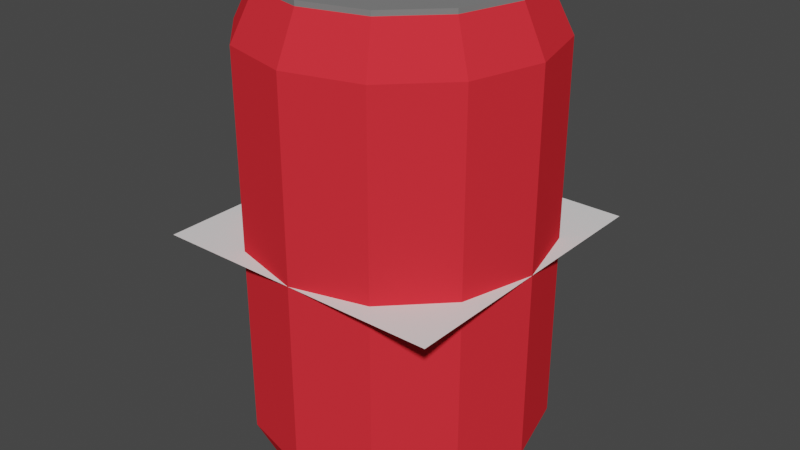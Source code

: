 # Source: can.blend  (saved by Blender 2.80.75; exported with 4.5.12 LTS)
import bpy
from mathutils import Matrix  # noqa: F401  (used for matrix-valued properties, if any)

bpy.ops.wm.read_factory_settings(use_empty=True)
scene = bpy.context.scene
scene.name = 'Scene'

# ---- collections
col_collection = bpy.data.collections.new('Collection'); scene.collection.children.link(col_collection)

# ---- materials (node trees are filled in below, after node groups)
mat_red = bpy.data.materials.new('red')
mat_red.use_transparent_shadow = False
mat_red.diffuse_color = (0.8, 0.03079, 0.04217, 1.0)
mat_material_001 = bpy.data.materials.new('Material.001')
mat_material_001.use_transparent_shadow = False
mat_material_001.diffuse_color = (0.2079, 0.2079, 0.2079, 1.0)
mat_material_002 = bpy.data.materials.new('Material.002')
mat_material_002.use_transparent_shadow = False
mat_material_002.diffuse_color = (0.005605, 0.005605, 0.005605, 1.0)

# ---- material node trees

# ---- world
world_world = bpy.data.worlds.new('World'); scene.world = world_world
world_world.use_nodes = True; world_world.node_tree.nodes.clear()
_N = world_world.node_tree.nodes; _L = world_world.node_tree.links
n0 = _N.new('ShaderNodeOutputWorld'); n0.name = 'World Output'; n0.location = (300, 300)
n1 = _N.new('ShaderNodeBackground'); n1.name = 'Background'; n1.location = (10, 300)
n1.inputs[0].default_value = (0.05088, 0.05088, 0.05088, 1.0)
_L.new(n1.outputs[0], n0.inputs[0])
n0.is_active_output = True
world_world.color = (0.05088, 0.05088, 0.05088)
world_world.use_sun_shadow = False
world_world.sun_shadow_jitter_overblur = 0.0

# ---- meshes
me_cylinder_001 = bpy.data.meshes.new('Cylinder.001')
me_cylinder_001.from_pydata([(6.746e-10, 0.8541, 0.7679), (0.2573, 0.8068, 0.7679), (0.4456, 0.6773, 0.7679), (0.5145, 0.5005, 0.7679), (0.4456, 0.3237, 0.7679), (0.2573, 0.1942, 0.7679), (7.837e-08, 0.1469, 0.7679), (-0.2573, 0.1942, 0.7679), (-0.4456, 0.3237, 0.7679), (-0.5145, 0.5005, 0.7679), (-0.4456, 0.6773, 0.7679), (-0.2573, 0.8068, 0.7679), (-1.498e-09, 0.8492, 1.0), (0.4246, 0.7355, 1.0), (0.7355, 0.4246, 1.0), (0.8492, -5.809e-08, 1.0), (0.7355, -0.4246, 1.0), (0.4246, -0.7355, 1.0), (1.267e-07, -0.8492, 1.0), (-0.4246, -0.7355, 1.0), (-0.7355, -0.4246, 1.0), (-0.8492, -4.158e-07, 1.0), (-0.7355, 0.4246, 1.0), (-0.4246, 0.7355, 1.0), (0.0, 1.0, 0.6163), (0.5, 0.866, 0.6163), (0.866, 0.5, 0.6163), (1.0, -4.371e-08, 0.6163), (0.866, -0.5, 0.6163), (0.5, -0.866, 0.6163), (1.51e-07, -1.0, 0.6163), (-0.5, -0.866, 0.6163), (-0.866, -0.5, 0.6163), (-1.0, -4.649e-07, 0.6163), (-0.866, 0.5, 0.6163), (-0.5, 0.866, 0.6163), (0.4246, 0.7355, 1.0), (-1.498e-09, 0.8492, 1.0), (0.7355, 0.4246, 1.0), (0.8492, -5.809e-08, 1.0), (0.7355, -0.4246, 1.0), (0.4246, -0.7355, 1.0), (1.267e-07, -0.8492, 1.0), (-0.4246, -0.7355, 1.0), (-0.7355, -0.4246, 1.0), (-0.8492, -4.158e-07, 1.0), (-0.7355, 0.4246, 1.0), (-0.4246, 0.7355, 1.0), (0.4246, 0.7355, 1.04), (-8.028e-11, 0.8492, 1.04), (0.7355, 0.4246, 1.04), (0.8492, -5.809e-08, 1.04), (0.7355, -0.4246, 1.04), (0.4246, -0.7355, 1.04), (1.282e-07, -0.8492, 1.04), (-0.4246, -0.7355, 1.04), (-0.7355, -0.4246, 1.04), (-0.8492, -4.158e-07, 1.04), (-0.7355, 0.4246, 1.04), (-0.4246, 0.7355, 1.04), (0.3988, 0.6908, 1.04), (-1.132e-09, 0.7976, 1.04), (0.6908, 0.3988, 1.04), (0.7976, -6.301e-08, 1.04), (0.6908, -0.3988, 1.04), (0.3988, -0.6908, 1.04), (1.193e-07, -0.7976, 1.04), (-0.3988, -0.6908, 1.04), (-0.6908, -0.3988, 1.04), (-0.7976, -3.99e-07, 1.04), (-0.6908, 0.3988, 1.04), (-0.3988, 0.6908, 1.04), (0.3988, 0.6908, 0.9511), (-1.132e-09, 0.7976, 0.9511), (0.6908, 0.3988, 0.9511), (0.7976, -6.301e-08, 0.9511), (0.6908, -0.3988, 0.9511), (0.3988, -0.6908, 0.9511), (1.193e-07, -0.7976, 0.9511), (-0.3988, -0.6908, 0.9511), (-0.6908, -0.3988, 0.9511), (-0.7976, -3.99e-07, 0.9511), (-0.6908, 0.3988, 0.9511), (-0.3988, 0.6908, 0.9511), (0.0, 1.0, -1.0), (-1.498e-09, 0.8492, -3.0), (0.5, 0.866, -1.0), (0.4246, 0.7355, -3.0), (0.866, 0.5, -1.0), (0.7355, 0.4246, -3.0), (1.0, -4.371e-08, -1.0), (0.8492, -5.809e-08, -3.0), (0.866, -0.5, -1.0), (0.7355, -0.4246, -3.0), (0.5, -0.866, -1.0), (0.4246, -0.7355, -3.0), (1.51e-07, -1.0, -1.0), (1.267e-07, -0.8492, -3.0), (-0.5, -0.866, -1.0), (-0.4246, -0.7355, -3.0), (-0.866, -0.5, -1.0), (-0.7355, -0.4246, -3.0), (-1.0, -4.649e-07, -1.0), (-0.8492, -4.158e-07, -3.0), (-0.866, 0.5, -1.0), (-0.7355, 0.4246, -3.0), (-0.5, 0.866, -1.0), (-0.4246, 0.7355, -3.0), (0.0, 1.0, -2.616), (0.5, 0.866, -2.616), (0.866, 0.5, -2.616), (1.0, -4.371e-08, -2.616), (0.866, -0.5, -2.616), (0.5, -0.866, -2.616), (1.51e-07, -1.0, -2.616), (-0.5, -0.866, -2.616), (-0.866, -0.5, -2.616), (-1.0, -4.649e-07, -2.616), (-0.866, 0.5, -2.616), (-0.5, 0.866, -2.616), (0.4246, 0.7355, -3.0), (-1.498e-09, 0.8492, -3.0), (0.7355, 0.4246, -3.0), (0.8492, -5.809e-08, -3.0), (0.7355, -0.4246, -3.0), (0.4246, -0.7355, -3.0), (1.267e-07, -0.8492, -3.0), (-0.4246, -0.7355, -3.0), (-0.7355, -0.4246, -3.0), (-0.8492, -4.158e-07, -3.0), (-0.7355, 0.4246, -3.0), (-0.4246, 0.7355, -3.0), (0.4246, 0.7355, -3.04), (-8.028e-11, 0.8492, -3.04), (0.7355, 0.4246, -3.04), (0.8492, -5.809e-08, -3.04), (0.7355, -0.4246, -3.04), (0.4246, -0.7355, -3.04), (1.282e-07, -0.8492, -3.04), (-0.4246, -0.7355, -3.04), (-0.7355, -0.4246, -3.04), (-0.8492, -4.158e-07, -3.04), (-0.7355, 0.4246, -3.04), (-0.4246, 0.7355, -3.04), (0.3988, 0.6908, -3.04), (-1.132e-09, 0.7976, -3.04), (0.6908, 0.3988, -3.04), (0.7976, -6.301e-08, -3.04), (0.6908, -0.3988, -3.04), (0.3988, -0.6908, -3.04), (1.193e-07, -0.7976, -3.04), (-0.3988, -0.6908, -3.04), (-0.6908, -0.3988, -3.04), (-0.7976, -3.99e-07, -3.04), (-0.6908, 0.3988, -3.04), (-0.3988, 0.6908, -3.04), (0.3988, 0.6908, -2.951), (-1.132e-09, 0.7976, -2.951), (0.6908, 0.3988, -2.951), (0.7976, -6.301e-08, -2.951), (0.6908, -0.3988, -2.951), (0.3988, -0.6908, -2.951), (1.193e-07, -0.7976, -2.951), (-0.3988, -0.6908, -2.951), (-0.6908, -0.3988, -2.951), (-0.7976, -3.99e-07, -2.951), (-0.6908, 0.3988, -2.951), (-0.3988, 0.6908, -2.951), (0.1233, 0.3537, 0.9511), (-0.2136, 0.4158, 0.9511), (3.724e-08, 0.331, 0.9511), (0.0, 0.67, 0.9511), (-0.1233, 0.6473, 0.9511), (-0.2136, 0.5852, 0.9511), (0.2136, 0.5852, 0.9511), (0.2136, 0.4158, 0.9511), (-0.1233, 0.3537, 0.9511), (0.1233, 0.6473, 0.9511), (0.2466, 0.5005, 0.9511), (-0.2466, 0.5005, 0.9511)], [], [(0, 1, 177, 171), (1, 2, 174, 177), (2, 3, 178, 174), (3, 4, 175, 178), (4, 5, 168, 175), (5, 6, 170, 168), (6, 7, 176, 170), (7, 8, 169, 176), (8, 9, 179, 169), (9, 10, 173, 179), (10, 11, 172, 173), (11, 0, 171, 172), (0, 11, 10, 9, 8, 7, 6, 5, 4, 3, 2, 1), (24, 12, 13, 25), (25, 13, 14, 26), (26, 14, 15, 27), (27, 15, 16, 28), (28, 16, 17, 29), (29, 17, 18, 30), (30, 18, 19, 31), (31, 19, 20, 32), (32, 20, 21, 33), (33, 21, 22, 34), (14, 13, 36, 38), (34, 22, 23, 35), (35, 23, 12, 24), (104, 34, 35, 106, 119, 118), (100, 32, 33, 102, 117, 116), (98, 31, 32, 100, 116, 115), (96, 30, 31, 98, 115, 114), (94, 29, 30, 96, 114, 113), (92, 28, 29, 94, 113, 112), (88, 26, 27, 90, 111, 110), (86, 25, 26, 88, 110, 109), (90, 27, 28, 92, 112, 111), (84, 24, 25, 86, 109, 108), (106, 35, 24, 84, 108, 119), (40, 39, 51, 52), (22, 21, 45, 46), (21, 20, 44, 45), (20, 19, 43, 44), (19, 18, 42, 43), (18, 17, 41, 42), (17, 16, 40, 41), (16, 15, 39, 40), (12, 23, 47, 37), (13, 12, 37, 36), (15, 14, 38, 39), (23, 22, 46, 47), (55, 54, 66, 67), (47, 46, 58, 59), (36, 37, 49, 48), (44, 43, 55, 56), (41, 40, 52, 53), (37, 47, 59, 49), (38, 36, 48, 50), (45, 44, 56, 57), (42, 41, 53, 54), (39, 38, 50, 51), (46, 45, 57, 58), (43, 42, 54, 55), (67, 66, 78, 79), (52, 51, 63, 64), (59, 58, 70, 71), (48, 49, 61, 60), (56, 55, 67, 68), (53, 52, 64, 65), (49, 59, 71, 61), (50, 48, 60, 62), (57, 56, 68, 69), (54, 53, 65, 66), (51, 50, 62, 63), (58, 57, 69, 70), (72, 178, 175, 168, 170, 176, 169, 179, 83, 82, 81, 80, 79, 78, 77, 76, 75, 74), (64, 63, 75, 76), (71, 70, 82, 83), (60, 61, 73, 72), (68, 67, 79, 80), (65, 64, 76, 77), (61, 71, 83, 73), (62, 60, 72, 74), (69, 68, 80, 81), (66, 65, 77, 78), (63, 62, 74, 75), (70, 69, 81, 82), (108, 109, 87, 85), (109, 110, 89, 87), (110, 111, 91, 89), (111, 112, 93, 91), (112, 113, 95, 93), (113, 114, 97, 95), (114, 115, 99, 97), (115, 116, 101, 99), (116, 117, 103, 101), (117, 118, 105, 103), (89, 122, 120, 87), (118, 119, 107, 105), (119, 108, 85, 107), (124, 136, 135, 123), (105, 130, 129, 103), (103, 129, 128, 101), (101, 128, 127, 99), (99, 127, 126, 97), (97, 126, 125, 95), (95, 125, 124, 93), (93, 124, 123, 91), (85, 121, 131, 107), (87, 120, 121, 85), (91, 123, 122, 89), (107, 131, 130, 105), (139, 151, 150, 138), (131, 143, 142, 130), (120, 132, 133, 121), (128, 140, 139, 127), (125, 137, 136, 124), (121, 133, 143, 131), (122, 134, 132, 120), (129, 141, 140, 128), (126, 138, 137, 125), (123, 135, 134, 122), (130, 142, 141, 129), (127, 139, 138, 126), (151, 163, 162, 150), (136, 148, 147, 135), (143, 155, 154, 142), (132, 144, 145, 133), (140, 152, 151, 139), (137, 149, 148, 136), (133, 145, 155, 143), (134, 146, 144, 132), (141, 153, 152, 140), (138, 150, 149, 137), (135, 147, 146, 134), (142, 154, 153, 141), (156, 158, 159, 160, 161, 162, 163, 164, 165, 166, 167, 157), (148, 160, 159, 147), (155, 167, 166, 154), (144, 156, 157, 145), (152, 164, 163, 151), (149, 161, 160, 148), (145, 157, 167, 155), (146, 158, 156, 144), (153, 165, 164, 152), (150, 162, 161, 149), (147, 159, 158, 146), (154, 166, 165, 153), (102, 33, 34, 104, 118, 117), (83, 179, 173, 172, 171, 177, 174, 178, 72, 73)])
me_cylinder_001.polygons.foreach_set('material_index', [2, 2, 2, 2, 2, 2, 2, 2, 2, 2, 2, 2, 2, 0, 0, 0, 0, 0, 0, 0, 0, 0, 0, 1, 0, 0, 0, 0, 0, 0, 0, 0, 0, 0, 0, 0, 0, 1, 1, 1, 1, 1, 1, 1, 1, 1, 1, 1, 1, 1, 1, 1, 1, 1, 1, 1, 1, 1, 1, 1, 1, 1, 1, 1, 1, 1, 1, 1, 1, 1, 1, 1, 1, 1, 1, 1, 1, 1, 1, 1, 1, 1, 1, 1, 1, 0, 0, 0, 0, 0, 0, 0, 0, 0, 0, 1, 0, 0, 1, 1, 1, 1, 1, 1, 1, 1, 1, 1, 1, 1, 1, 1, 1, 1, 1, 1, 1, 1, 1, 1, 1, 1, 1, 1, 1, 1, 1, 1, 1, 1, 1, 1, 1, 1, 1, 1, 1, 1, 1, 1, 1, 1, 1, 1, 1, 1, 0, 1])
_uv = me_cylinder_001.uv_layers.new(name='UVMap')
_uv.uv.foreach_set('vector', [1.0, 0.5, 0.9167, 0.5, 0.9167, 0.9233, 1.0, 0.9233, 0.9167, 0.5, 0.8333, 0.5, 0.8333, 0.9233, 0.9167, 0.9233, 0.8333, 0.5, 0.75, 0.5, 0.75, 0.9233, 0.8333, 0.9233, 0.75, 0.5, 0.6667, 0.5, 0.6667, 0.9233, 0.75, 0.9233, 0.6667, 0.5, 0.5833, 0.5, 0.5833, 0.9233, 0.6667, 0.9233, 0.5833, 0.5, 0.5, 0.5, 0.5, 0.9233, 0.5833, 0.9233, 0.5, 0.5, 0.4167, 0.5, 0.4167, 0.9233, 0.5, 0.9233, 0.4167, 0.5, 0.3333, 0.5, 0.3333, 0.9233, 0.4167, 0.9233, 0.3333, 0.5, 0.25, 0.5, 0.25, 0.9233, 0.3333, 0.9233, 0.25, 0.5, 0.1667, 0.5, 0.1667, 0.9233, 0.25, 0.9233, 0.1667, 0.5, 0.08333, 0.5, 0.08333, 0.9233, 0.1667, 0.9233, 0.08333, 0.5, 7.451e-08, 0.5, 7.451e-08, 0.9233, 0.08333, 0.9233, 0.75, 0.49, 0.63, 0.4578, 0.5422, 0.37, 0.51, 0.25, 0.5422, 0.13, 0.63, 0.04215, 0.75, 0.01, 0.87, 0.04215, 0.9578, 0.13, 0.99, 0.25, 0.9578, 0.37, 0.87, 0.4578, 1.0, 0.9041, 1.0, 1.0, 0.9167, 1.0, 0.9167, 0.9041, 0.9167, 0.9041, 0.9167, 1.0, 0.8333, 1.0, 0.8333, 0.9041, 0.8333, 0.9041, 0.8333, 1.0, 0.75, 1.0, 0.75, 0.9041, 0.75, 0.9041, 0.75, 1.0, 0.6667, 1.0, 0.6667, 0.9041, 0.6667, 0.9041, 0.6667, 1.0, 0.5833, 1.0, 0.5833, 0.9041, 0.5833, 0.9041, 0.5833, 1.0, 0.5, 1.0, 0.5, 0.9041, 0.5, 0.9041, 0.5, 1.0, 0.4167, 1.0, 0.4167, 0.9041, 0.4167, 0.9041, 0.4167, 1.0, 0.3333, 1.0, 0.3333, 0.9041, 0.3333, 0.9041, 0.3333, 1.0, 0.25, 1.0, 0.25, 0.9041, 0.25, 0.9041, 0.25, 1.0, 0.1667, 1.0, 0.1667, 0.9041, 0.8333, 1.0, 0.9167, 1.0, 0.9167, 1.0, 0.8333, 1.0, 0.1667, 0.9041, 0.1667, 1.0, 0.08333, 1.0, 0.08333, 0.9041, 0.08333, 0.9041, 0.08333, 1.0, 7.451e-08, 1.0, 7.451e-08, 0.9041, 0.1667, 0.5, 0.1667, 0.9041, 0.08333, 0.9041, 0.08333, 0.5, 0.08333, 0.9041, 0.1667, 0.9041, 0.3333, 0.5, 0.3333, 0.9041, 0.25, 0.9041, 0.25, 0.5, 0.25, 0.9041, 0.3333, 0.9041, 0.4167, 0.5, 0.4167, 0.9041, 0.3333, 0.9041, 0.3333, 0.5, 0.3333, 0.9041, 0.4167, 0.9041, 0.5, 0.5, 0.5, 0.9041, 0.4167, 0.9041, 0.4167, 0.5, 0.4167, 0.9041, 0.5, 0.9041, 0.5833, 0.5, 0.5833, 0.9041, 0.5, 0.9041, 0.5, 0.5, 0.5, 0.9041, 0.5833, 0.9041, 0.6667, 0.5, 0.6667, 0.9041, 0.5833, 0.9041, 0.5833, 0.5, 0.5833, 0.9041, 0.6667, 0.9041, 0.8333, 0.5, 0.8333, 0.9041, 0.75, 0.9041, 0.75, 0.5, 0.75, 0.9041, 0.8333, 0.9041, 0.9167, 0.5, 0.9167, 0.9041, 0.8333, 0.9041, 0.8333, 0.5, 0.8333, 0.9041, 0.9167, 0.9041, 0.75, 0.5, 0.75, 0.9041, 0.6667, 0.9041, 0.6667, 0.5, 0.6667, 0.9041, 0.75, 0.9041, 1.0, 0.5, 1.0, 0.9041, 0.9167, 0.9041, 0.9167, 0.5, 0.9167, 0.9041, 1.0, 0.9041, 0.08333, 0.5, 0.08333, 0.9041, 7.451e-08, 0.9041, 7.451e-08, 0.5, 7.451e-08, 0.9041, 0.08333, 0.9041, 0.6667, 1.0, 0.75, 1.0, 0.75, 1.0, 0.6667, 1.0, 0.1667, 1.0, 0.25, 1.0, 0.25, 1.0, 0.1667, 1.0, 0.25, 1.0, 0.3333, 1.0, 0.3333, 1.0, 0.25, 1.0, 0.3333, 1.0, 0.4167, 1.0, 0.4167, 1.0, 0.3333, 1.0, 0.4167, 1.0, 0.5, 1.0, 0.5, 1.0, 0.4167, 1.0, 0.5, 1.0, 0.5833, 1.0, 0.5833, 1.0, 0.5, 1.0, 0.5833, 1.0, 0.6667, 1.0, 0.6667, 1.0, 0.5833, 1.0, 0.6667, 1.0, 0.75, 1.0, 0.75, 1.0, 0.6667, 1.0, 7.451e-08, 1.0, 0.08333, 1.0, 0.08333, 1.0, 7.451e-08, 1.0, 0.9167, 1.0, 1.0, 1.0, 1.0, 1.0, 0.9167, 1.0, 0.75, 1.0, 0.8333, 1.0, 0.8333, 1.0, 0.75, 1.0, 0.08333, 1.0, 0.1667, 1.0, 0.1667, 1.0, 0.08333, 1.0, 0.4167, 1.0, 0.5, 1.0, 0.5, 1.0, 0.4167, 1.0, 0.08333, 1.0, 0.1667, 1.0, 0.1667, 1.0, 0.08333, 1.0, 0.9167, 1.0, 1.0, 1.0, 1.0, 1.0, 0.9167, 1.0, 0.3333, 1.0, 0.4167, 1.0, 0.4167, 1.0, 0.3333, 1.0, 0.5833, 1.0, 0.6667, 1.0, 0.6667, 1.0, 0.5833, 1.0, 7.451e-08, 1.0, 0.08333, 1.0, 0.08333, 1.0, 7.451e-08, 1.0, 0.8333, 1.0, 0.9167, 1.0, 0.9167, 1.0, 0.8333, 1.0, 0.25, 1.0, 0.3333, 1.0, 0.3333, 1.0, 0.25, 1.0, 0.5, 1.0, 0.5833, 1.0, 0.5833, 1.0, 0.5, 1.0, 0.75, 1.0, 0.8333, 1.0, 0.8333, 1.0, 0.75, 1.0, 0.1667, 1.0, 0.25, 1.0, 0.25, 1.0, 0.1667, 1.0, 0.4167, 1.0, 0.5, 1.0, 0.5, 1.0, 0.4167, 1.0, 0.4167, 1.0, 0.5, 1.0, 0.5, 1.0, 0.4167, 1.0, 0.6667, 1.0, 0.75, 1.0, 0.75, 1.0, 0.6667, 1.0, 0.08333, 1.0, 0.1667, 1.0, 0.1667, 1.0, 0.08333, 1.0, 0.9167, 1.0, 1.0, 1.0, 1.0, 1.0, 0.9167, 1.0, 0.3333, 1.0, 0.4167, 1.0, 0.4167, 1.0, 0.3333, 1.0, 0.5833, 1.0, 0.6667, 1.0, 0.6667, 1.0, 0.5833, 1.0, 7.451e-08, 1.0, 0.08333, 1.0, 0.08333, 1.0, 7.451e-08, 1.0, 0.8333, 1.0, 0.9167, 1.0, 0.9167, 1.0, 0.8333, 1.0, 0.25, 1.0, 0.3333, 1.0, 0.3333, 1.0, 0.25, 1.0, 0.5, 1.0, 0.5833, 1.0, 0.5833, 1.0, 0.5, 1.0, 0.75, 1.0, 0.8333, 1.0, 0.8333, 1.0, 0.75, 1.0, 0.1667, 1.0, 0.25, 1.0, 0.25, 1.0, 0.1667, 1.0, 0.37, 0.4578, 0.3242, 0.4006, 0.3143, 0.3751, 0.2871, 0.3564, 0.25, 0.3496, 0.2129, 0.3564, 0.1857, 0.3751, 0.1758, 0.4006, 0.13, 0.4578, 0.04215, 0.37, 0.01, 0.25, 0.04215, 0.13, 0.13, 0.04215, 0.25, 0.01, 0.37, 0.04215, 0.4578, 0.13, 0.49, 0.25, 0.4578, 0.37, 0.6667, 1.0, 0.75, 1.0, 0.75, 1.0, 0.6667, 1.0, 0.08333, 1.0, 0.1667, 1.0, 0.1667, 1.0, 0.08333, 1.0, 0.9167, 1.0, 1.0, 1.0, 1.0, 1.0, 0.9167, 1.0, 0.3333, 1.0, 0.4167, 1.0, 0.4167, 1.0, 0.3333, 1.0, 0.5833, 1.0, 0.6667, 1.0, 0.6667, 1.0, 0.5833, 1.0, 7.451e-08, 1.0, 0.08333, 1.0, 0.08333, 1.0, 7.451e-08, 1.0, 0.8333, 1.0, 0.9167, 1.0, 0.9167, 1.0, 0.8333, 1.0, 0.25, 1.0, 0.3333, 1.0, 0.3333, 1.0, 0.25, 1.0, 0.5, 1.0, 0.5833, 1.0, 0.5833, 1.0, 0.5, 1.0, 0.75, 1.0, 0.8333, 1.0, 0.8333, 1.0, 0.75, 1.0, 0.1667, 1.0, 0.25, 1.0, 0.25, 1.0, 0.1667, 1.0, 1.0, 0.9041, 0.9167, 0.9041, 0.9167, 1.0, 1.0, 1.0, 0.9167, 0.9041, 0.8333, 0.9041, 0.8333, 1.0, 0.9167, 1.0, 0.8333, 0.9041, 0.75, 0.9041, 0.75, 1.0, 0.8333, 1.0, 0.75, 0.9041, 0.6667, 0.9041, 0.6667, 1.0, 0.75, 1.0, 0.6667, 0.9041, 0.5833, 0.9041, 0.5833, 1.0, 0.6667, 1.0, 0.5833, 0.9041, 0.5, 0.9041, 0.5, 1.0, 0.5833, 1.0, 0.5, 0.9041, 0.4167, 0.9041, 0.4167, 1.0, 0.5, 1.0, 0.4167, 0.9041, 0.3333, 0.9041, 0.3333, 1.0, 0.4167, 1.0, 0.3333, 0.9041, 0.25, 0.9041, 0.25, 1.0, 0.3333, 1.0, 0.25, 0.9041, 0.1667, 0.9041, 0.1667, 1.0, 0.25, 1.0, 0.8333, 1.0, 0.8333, 1.0, 0.9167, 1.0, 0.9167, 1.0, 0.1667, 0.9041, 0.08333, 0.9041, 0.08333, 1.0, 0.1667, 1.0, 0.08333, 0.9041, 7.451e-08, 0.9041, 7.451e-08, 1.0, 0.08333, 1.0, 0.6667, 1.0, 0.6667, 1.0, 0.75, 1.0, 0.75, 1.0, 0.1667, 1.0, 0.1667, 1.0, 0.25, 1.0, 0.25, 1.0, 0.25, 1.0, 0.25, 1.0, 0.3333, 1.0, 0.3333, 1.0, 0.3333, 1.0, 0.3333, 1.0, 0.4167, 1.0, 0.4167, 1.0, 0.4167, 1.0, 0.4167, 1.0, 0.5, 1.0, 0.5, 1.0, 0.5, 1.0, 0.5, 1.0, 0.5833, 1.0, 0.5833, 1.0, 0.5833, 1.0, 0.5833, 1.0, 0.6667, 1.0, 0.6667, 1.0, 0.6667, 1.0, 0.6667, 1.0, 0.75, 1.0, 0.75, 1.0, 7.451e-08, 1.0, 7.451e-08, 1.0, 0.08333, 1.0, 0.08333, 1.0, 0.9167, 1.0, 0.9167, 1.0, 1.0, 1.0, 1.0, 1.0, 0.75, 1.0, 0.75, 1.0, 0.8333, 1.0, 0.8333, 1.0, 0.08333, 1.0, 0.08333, 1.0, 0.1667, 1.0, 0.1667, 1.0, 0.4167, 1.0, 0.4167, 1.0, 0.5, 1.0, 0.5, 1.0, 0.08333, 1.0, 0.08333, 1.0, 0.1667, 1.0, 0.1667, 1.0, 0.9167, 1.0, 0.9167, 1.0, 1.0, 1.0, 1.0, 1.0, 0.3333, 1.0, 0.3333, 1.0, 0.4167, 1.0, 0.4167, 1.0, 0.5833, 1.0, 0.5833, 1.0, 0.6667, 1.0, 0.6667, 1.0, 7.451e-08, 1.0, 7.451e-08, 1.0, 0.08333, 1.0, 0.08333, 1.0, 0.8333, 1.0, 0.8333, 1.0, 0.9167, 1.0, 0.9167, 1.0, 0.25, 1.0, 0.25, 1.0, 0.3333, 1.0, 0.3333, 1.0, 0.5, 1.0, 0.5, 1.0, 0.5833, 1.0, 0.5833, 1.0, 0.75, 1.0, 0.75, 1.0, 0.8333, 1.0, 0.8333, 1.0, 0.1667, 1.0, 0.1667, 1.0, 0.25, 1.0, 0.25, 1.0, 0.4167, 1.0, 0.4167, 1.0, 0.5, 1.0, 0.5, 1.0, 0.4167, 1.0, 0.4167, 1.0, 0.5, 1.0, 0.5, 1.0, 0.6667, 1.0, 0.6667, 1.0, 0.75, 1.0, 0.75, 1.0, 0.08333, 1.0, 0.08333, 1.0, 0.1667, 1.0, 0.1667, 1.0, 0.9167, 1.0, 0.9167, 1.0, 1.0, 1.0, 1.0, 1.0, 0.3333, 1.0, 0.3333, 1.0, 0.4167, 1.0, 0.4167, 1.0, 0.5833, 1.0, 0.5833, 1.0, 0.6667, 1.0, 0.6667, 1.0, 7.451e-08, 1.0, 7.451e-08, 1.0, 0.08333, 1.0, 0.08333, 1.0, 0.8333, 1.0, 0.8333, 1.0, 0.9167, 1.0, 0.9167, 1.0, 0.25, 1.0, 0.25, 1.0, 0.3333, 1.0, 0.3333, 1.0, 0.5, 1.0, 0.5, 1.0, 0.5833, 1.0, 0.5833, 1.0, 0.75, 1.0, 0.75, 1.0, 0.8333, 1.0, 0.8333, 1.0, 0.1667, 1.0, 0.1667, 1.0, 0.25, 1.0, 0.25, 1.0, 0.37, 0.4578, 0.4578, 0.37, 0.49, 0.25, 0.4578, 0.13, 0.37, 0.04215, 0.25, 0.01, 0.13, 0.04215, 0.04215, 0.13, 0.01, 0.25, 0.04215, 0.37, 0.13, 0.4578, 0.25, 0.49, 0.6667, 1.0, 0.6667, 1.0, 0.75, 1.0, 0.75, 1.0, 0.08333, 1.0, 0.08333, 1.0, 0.1667, 1.0, 0.1667, 1.0, 0.9167, 1.0, 0.9167, 1.0, 1.0, 1.0, 1.0, 1.0, 0.3333, 1.0, 0.3333, 1.0, 0.4167, 1.0, 0.4167, 1.0, 0.5833, 1.0, 0.5833, 1.0, 0.6667, 1.0, 0.6667, 1.0, 7.451e-08, 1.0, 7.451e-08, 1.0, 0.08333, 1.0, 0.08333, 1.0, 0.8333, 1.0, 0.8333, 1.0, 0.9167, 1.0, 0.9167, 1.0, 0.25, 1.0, 0.25, 1.0, 0.3333, 1.0, 0.3333, 1.0, 0.5, 1.0, 0.5, 1.0, 0.5833, 1.0, 0.5833, 1.0, 0.75, 1.0, 0.75, 1.0, 0.8333, 1.0, 0.8333, 1.0, 0.1667, 1.0, 0.1667, 1.0, 0.25, 1.0, 0.25, 1.0, 0.25, 0.5, 0.25, 0.9041, 0.1667, 0.9041, 0.1667, 0.5, 0.1667, 0.9041, 0.25, 0.9041, 0.13, 0.4578, 0.1758, 0.4006, 0.1857, 0.4261, 0.2129, 0.4448, 0.25, 0.4516, 0.2871, 0.4448, 0.3143, 0.4261, 0.3242, 0.4006, 0.37, 0.4578, 0.25, 0.49])
me_cylinder_001.materials.append(mat_red)
me_cylinder_001.materials.append(mat_material_001)
me_cylinder_001.materials.append(mat_material_002)
me_cylinder_001.use_remesh_preserve_volume = False
me_cylinder_001.use_remesh_preserve_attributes = False
me_cylinder_001.use_mirror_vertex_groups = False
me_cylinder_001.update()
me_plane = bpy.data.meshes.new('Plane')
me_plane.from_pydata([(-1.0, -1.0, 0.0), (1.0, -1.0, 0.0), (-1.0, 1.0, 0.0), (1.0, 1.0, 0.0)], [], [(0, 1, 3, 2)])
_uv = me_plane.uv_layers.new(name='UVMap')
_uv.uv.foreach_set('vector', [0.0, 0.0, 1.0, 0.0, 1.0, 1.0, 0.0, 1.0])
me_plane.use_remesh_preserve_volume = False
me_plane.use_remesh_preserve_attributes = False
me_plane.use_mirror_vertex_groups = False
me_plane.update()
me_cylinder_002 = bpy.data.meshes.new('Cylinder.002')
me_cylinder_002.from_pydata([(0.0, 1.0, -1.0), (0.0, 1.0, 1.0), (0.5, 0.866, -1.0), (0.5, 0.866, 1.0), (0.866, 0.5, -1.0), (0.866, 0.5, 1.0), (1.0, -4.371e-08, -1.0), (1.0, -4.371e-08, 1.0), (0.866, -0.5, -1.0), (0.866, -0.5, 1.0), (0.5, -0.866, -1.0), (0.5, -0.866, 1.0), (1.51e-07, -1.0, -1.0), (1.51e-07, -1.0, 1.0), (-0.5, -0.866, -1.0), (-0.5, -0.866, 1.0), (-0.866, -0.5, -1.0), (-0.866, -0.5, 1.0), (-1.0, -4.649e-07, -1.0), (-1.0, -4.649e-07, 1.0), (-0.866, 0.5, -1.0), (-0.866, 0.5, 1.0), (-0.5, 0.866, -1.0), (-0.5, 0.866, 1.0)], [], [(0, 1, 3, 2), (2, 3, 5, 4), (4, 5, 7, 6), (6, 7, 9, 8), (8, 9, 11, 10), (10, 11, 13, 12), (12, 13, 15, 14), (14, 15, 17, 16), (16, 17, 19, 18), (18, 19, 21, 20), (3, 1, 23, 21, 19, 17, 15, 13, 11, 9, 7, 5), (20, 21, 23, 22), (22, 23, 1, 0), (0, 2, 4, 6, 8, 10, 12, 14, 16, 18, 20, 22)])
_uv = me_cylinder_002.uv_layers.new(name='UVMap')
_uv.uv.foreach_set('vector', [1.0, 0.5, 1.0, 1.0, 0.9167, 1.0, 0.9167, 0.5, 0.9167, 0.5, 0.9167, 1.0, 0.8333, 1.0, 0.8333, 0.5, 0.8333, 0.5, 0.8333, 1.0, 0.75, 1.0, 0.75, 0.5, 0.75, 0.5, 0.75, 1.0, 0.6667, 1.0, 0.6667, 0.5, 0.6667, 0.5, 0.6667, 1.0, 0.5833, 1.0, 0.5833, 0.5, 0.5833, 0.5, 0.5833, 1.0, 0.5, 1.0, 0.5, 0.5, 0.5, 0.5, 0.5, 1.0, 0.4167, 1.0, 0.4167, 0.5, 0.4167, 0.5, 0.4167, 1.0, 0.3333, 1.0, 0.3333, 0.5, 0.3333, 0.5, 0.3333, 1.0, 0.25, 1.0, 0.25, 0.5, 0.25, 0.5, 0.25, 1.0, 0.1667, 1.0, 0.1667, 0.5, 0.37, 0.4578, 0.25, 0.49, 0.13, 0.4578, 0.04215, 0.37, 0.01, 0.25, 0.04215, 0.13, 0.13, 0.04215, 0.25, 0.01, 0.37, 0.04215, 0.4578, 0.13, 0.49, 0.25, 0.4578, 0.37, 0.1667, 0.5, 0.1667, 1.0, 0.08333, 1.0, 0.08333, 0.5, 0.08333, 0.5, 0.08333, 1.0, 7.451e-08, 1.0, 7.451e-08, 0.5, 0.75, 0.49, 0.87, 0.4578, 0.9578, 0.37, 0.99, 0.25, 0.9578, 0.13, 0.87, 0.04215, 0.75, 0.01, 0.63, 0.04215, 0.5422, 0.13, 0.51, 0.25, 0.5422, 0.37, 0.63, 0.4578])
me_cylinder_002.use_remesh_preserve_volume = False
me_cylinder_002.use_remesh_preserve_attributes = False
me_cylinder_002.use_mirror_vertex_groups = False
me_cylinder_002.update()

# ---- objects
ob_cylinder = bpy.data.objects.new('Cylinder', me_cylinder_001)
ob_plane = bpy.data.objects.new('Plane', me_plane)
ob_cylinder_001 = bpy.data.objects.new('Cylinder.001', me_cylinder_002)

# ---- transforms, parenting, visibility, modifiers, constraints
ob_cylinder.location = (0.0, 0.0, 0.8)
ob_cylinder.scale = (1.0, 1.0, 0.8)
ob_cylinder.lineart.crease_threshold = 0.0
ob_plane.location = (0.0, 0.0, 0.0)
ob_plane.lineart.crease_threshold = 0.0
ob_cylinder_001.location = (0.0, 0.5005, 1.39)
ob_cylinder_001.scale = (0.2466, 0.1695, 0.2466)
ob_cylinder_001.lineart.crease_threshold = 0.0

# ---- collection membership
col_collection.objects.link(ob_cylinder)
col_collection.objects.link(ob_plane)
col_collection.objects.link(ob_cylinder_001)

# ---- scene / render settings (as saved in the file)
scene.frame_start = 1; scene.frame_end = 250; scene.frame_set(1)
scene.render.engine = 'BLENDER_EEVEE_NEXT'
scene.cycles.use_denoising = False
scene.cycles.samples = 128
scene.cycles.sampling_pattern = 'TABULATED_SOBOL'
scene.cycles.use_adaptive_sampling = False
scene.cycles.use_light_tree = False
scene.view_settings.view_transform = 'Filmic'
bpy.context.view_layer.update()

# ---- added for rendering (the .blend has no active camera and no usable light): camera, sun
cam_auto = bpy.data.cameras.new('AutoCamera')
cam_auto.lens = 50.0
cam_auto.sensor_width = 36.0
cam_auto.clip_end = 1000.0
ob_auto_camera = bpy.data.objects.new('AutoCamera', cam_auto)
scene.collection.objects.link(ob_auto_camera)
ob_auto_camera.location = (3.99936, -4.79924, 3.20171)
ob_auto_camera.rotation_euler = (1.09748, -7.21219e-08, 0.694738)
scene.camera = ob_auto_camera
light_auto_sun = bpy.data.lights.new('AutoSun', 'SUN')
light_auto_sun.energy = 3.0
light_auto_sun.angle = 0.0523599
ob_auto_sun = bpy.data.objects.new('AutoSun', light_auto_sun)
scene.collection.objects.link(ob_auto_sun)
ob_auto_sun.rotation_euler = (0.872665, 0.174533, 0.523599)
bpy.context.view_layer.update()

